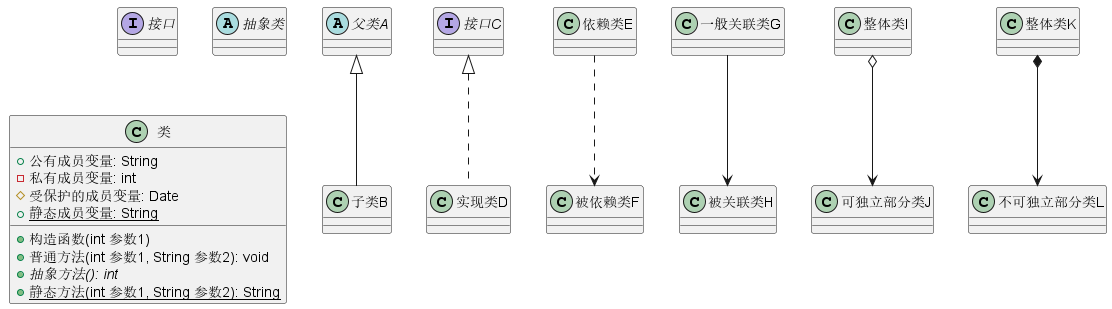

The diagram above was rendered by PlantUML. Its source (embedded in the PNG):
@startuml
'https://plantuml.com/class-diagram

interface 接口
{
}
abstract class 抽象类
{
}

class 类
{
    + 公有成员变量: String
    - 私有成员变量: int
    # 受保护的成员变量: Date
    + {static} 静态成员变量: String

    + 构造函数(int 参数1)
    + 普通方法(int 参数1, String 参数2): void
    + {abstract} 抽象方法(): int
    + {static} 静态方法(int 参数1, String 参数2): String
}

abstract class 父类A
class 子类B
父类A <|-- 子类B

interface 接口C
class 实现类D
接口C <|.. 实现类D

class 依赖类E
class 被依赖类F
依赖类E ..> 被依赖类F

class 一般关联类G
class 被关联类H
一般关联类G --> 被关联类H

class 整体类I
class 可独立部分类J
整体类I o--> 可独立部分类J

class 整体类K
class 不可独立部分类L
整体类K *--> 不可独立部分类L



@enduml